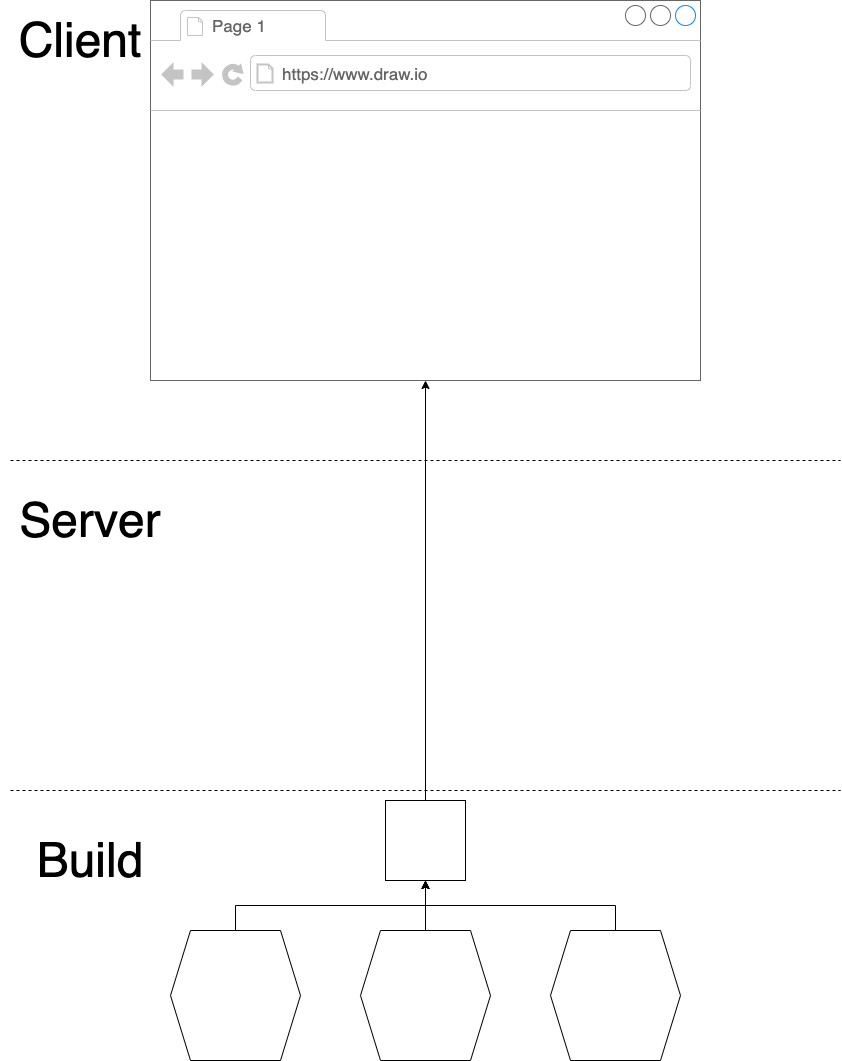

The diagram above was exported from draw.io. Its source (the exported page's mxGraphModel, read from the mxfile embedded in the PNG):
<mxGraphModel dx="526" dy="402" grid="1" gridSize="10" guides="1" tooltips="1" connect="1" arrows="1" fold="1" page="1" pageScale="1" pageWidth="850" pageHeight="1100" math="0" shadow="0">
  <root>
    <mxCell id="0" />
    <mxCell id="1" parent="0" />
    <mxCell id="2" value="" style="strokeWidth=1;shadow=0;dashed=0;align=center;html=1;shape=mxgraph.mockup.containers.browserWindow;rSize=0;strokeColor=#666666;strokeColor2=#008cff;strokeColor3=#c4c4c4;mainText=,;recursiveResize=0;" parent="1" vertex="1">
      <mxGeometry x="150" width="550" height="380" as="geometry" />
    </mxCell>
    <mxCell id="3" value="Page 1" style="strokeWidth=1;shadow=0;dashed=0;align=center;html=1;shape=mxgraph.mockup.containers.anchor;fontSize=17;fontColor=#666666;align=left;" parent="2" vertex="1">
      <mxGeometry x="60" y="12" width="110" height="26" as="geometry" />
    </mxCell>
    <mxCell id="4" value="https://www.draw.io" style="strokeWidth=1;shadow=0;dashed=0;align=center;html=1;shape=mxgraph.mockup.containers.anchor;rSize=0;fontSize=17;fontColor=#666666;align=left;" parent="2" vertex="1">
      <mxGeometry x="130" y="60" width="250" height="26" as="geometry" />
    </mxCell>
    <mxCell id="19" style="edgeStyle=orthogonalEdgeStyle;rounded=0;orthogonalLoop=1;jettySize=auto;html=1;exitX=0.5;exitY=0;exitDx=0;exitDy=0;entryX=0.5;entryY=1;entryDx=0;entryDy=0;" parent="1" source="5" target="16" edge="1">
      <mxGeometry relative="1" as="geometry" />
    </mxCell>
    <mxCell id="5" value="" style="shape=hexagon;perimeter=hexagonPerimeter2;whiteSpace=wrap;html=1;fixedSize=1;" parent="1" vertex="1">
      <mxGeometry x="170" y="930" width="130" height="130" as="geometry" />
    </mxCell>
    <mxCell id="6" value="" style="endArrow=none;dashed=1;html=1;" parent="1" edge="1">
      <mxGeometry width="50" height="50" relative="1" as="geometry">
        <mxPoint x="10" y="460" as="sourcePoint" />
        <mxPoint x="840" y="460" as="targetPoint" />
      </mxGeometry>
    </mxCell>
    <mxCell id="7" value="&lt;font style=&quot;font-size: 48px&quot;&gt;Server&lt;/font&gt;" style="text;html=1;align=center;verticalAlign=middle;whiteSpace=wrap;rounded=0;" parent="1" vertex="1">
      <mxGeometry x="10" y="490" width="160" height="60" as="geometry" />
    </mxCell>
    <mxCell id="8" value="&lt;font style=&quot;font-size: 48px&quot;&gt;Build&lt;/font&gt;" style="text;html=1;align=center;verticalAlign=middle;whiteSpace=wrap;rounded=0;" parent="1" vertex="1">
      <mxGeometry x="10" y="830" width="160" height="60" as="geometry" />
    </mxCell>
    <mxCell id="9" value="" style="endArrow=none;dashed=1;html=1;" parent="1" edge="1">
      <mxGeometry width="50" height="50" relative="1" as="geometry">
        <mxPoint x="10" y="790" as="sourcePoint" />
        <mxPoint x="840" y="790" as="targetPoint" />
      </mxGeometry>
    </mxCell>
    <mxCell id="20" style="edgeStyle=orthogonalEdgeStyle;rounded=0;orthogonalLoop=1;jettySize=auto;html=1;" parent="1" source="10" target="16" edge="1">
      <mxGeometry relative="1" as="geometry" />
    </mxCell>
    <mxCell id="10" value="" style="shape=hexagon;perimeter=hexagonPerimeter2;whiteSpace=wrap;html=1;fixedSize=1;" parent="1" vertex="1">
      <mxGeometry x="360" y="930" width="130" height="130" as="geometry" />
    </mxCell>
    <mxCell id="22" style="edgeStyle=orthogonalEdgeStyle;rounded=0;orthogonalLoop=1;jettySize=auto;html=1;exitX=0.5;exitY=0;exitDx=0;exitDy=0;" parent="1" source="11" target="16" edge="1">
      <mxGeometry relative="1" as="geometry" />
    </mxCell>
    <mxCell id="11" value="" style="shape=hexagon;perimeter=hexagonPerimeter2;whiteSpace=wrap;html=1;fixedSize=1;" parent="1" vertex="1">
      <mxGeometry x="550" y="930" width="130" height="130" as="geometry" />
    </mxCell>
    <mxCell id="23" style="edgeStyle=orthogonalEdgeStyle;rounded=0;orthogonalLoop=1;jettySize=auto;html=1;" parent="1" source="16" target="2" edge="1">
      <mxGeometry relative="1" as="geometry" />
    </mxCell>
    <mxCell id="16" value="" style="rounded=0;whiteSpace=wrap;html=1;strokeColor=#000000;" parent="1" vertex="1">
      <mxGeometry x="385" y="800" width="80" height="80" as="geometry" />
    </mxCell>
    <mxCell id="24" value="&lt;font style=&quot;font-size: 48px&quot;&gt;Client&lt;/font&gt;" style="text;html=1;align=center;verticalAlign=middle;whiteSpace=wrap;rounded=0;" parent="1" vertex="1">
      <mxGeometry y="10" width="160" height="60" as="geometry" />
    </mxCell>
  </root>
</mxGraphModel>